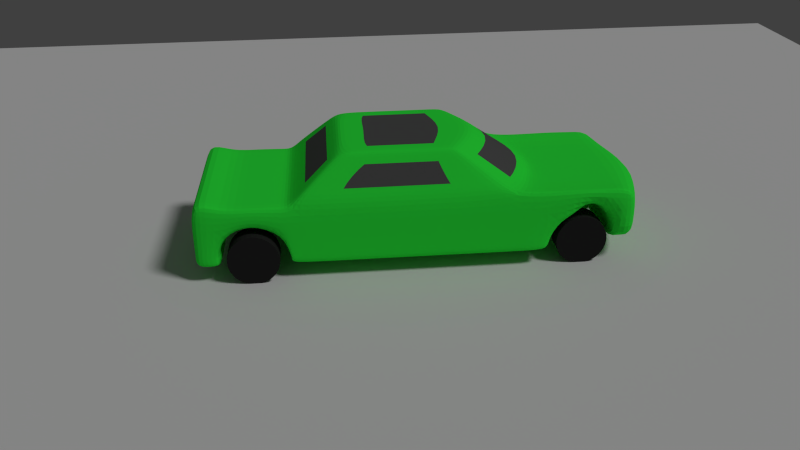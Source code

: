 # Source: untitled.blend  (saved by Blender 2.76.0; exported with 4.5.12 LTS)
import bpy
from mathutils import Matrix  # noqa: F401  (used for matrix-valued properties, if any)

bpy.ops.wm.read_factory_settings(use_empty=True)
scene = bpy.context.scene
scene.name = 'Scene'

# ---- collections
col_collection_1 = bpy.data.collections.new('Collection 1'); scene.collection.children.link(col_collection_1)

# ---- materials (node trees are filled in below, after node groups)
mat_material_003 = bpy.data.materials.new('Material.003')
mat_material_003.alpha_threshold = 0.0
mat_material_003.use_transparent_shadow = False
mat_material_003.diffuse_color = (0.7484, 0.7484, 0.7484, 1.0)
mat_material_003.roughness = 0.5
mat_car = bpy.data.materials.new('car')
mat_car.alpha_threshold = 0.0
mat_car.use_transparent_shadow = False
mat_car.diffuse_color = (0.03221, 1.0, 0.05979, 1.0)
mat_car.roughness = 0.5
mat_car.line_color = (0.0, 0.0, 0.0, 1.0)
mat_font_glass = bpy.data.materials.new('font glass')
mat_font_glass.alpha_threshold = 0.0
mat_font_glass.use_transparent_shadow = False
mat_font_glass.diffuse_color = (0.09463, 0.09463, 0.09463, 1.0)
mat_font_glass.roughness = 0.5
mat_tire = bpy.data.materials.new('tire')
mat_tire.alpha_threshold = 0.0
mat_tire.use_transparent_shadow = False
mat_tire.diffuse_color = (0.02198, 0.02198, 0.02198, 1.0)
mat_tire.specular_color = (0.7835, 0.7758, 0.956)
mat_tire.roughness = 0.5

# ---- material node trees

# ---- world
world_world = bpy.data.worlds.new('World'); scene.world = world_world
world_world.color = (0.05088, 0.05088, 0.05088)
world_world.use_sun_shadow = False
world_world.sun_shadow_jitter_overblur = 0.0
world_world.cycles.sampling_method = 'MANUAL'
world_world.cycles.sample_map_resolution = 256

# ---- cameras
cam_camera = bpy.data.cameras.new('Camera')
cam_camera.clip_end = 100.0
cam_camera.lens = 35.0
cam_camera.sensor_width = 32.0
cam_camera.sensor_height = 18.0
cam_camera.ortho_scale = 7.314
cam_camera.dof.focus_distance = 0.0
cam_camera.dof.aperture_fstop = 128.0

# ---- lights
light_lamp = bpy.data.lights.new('Lamp', 'SUN')
light_lamp.transmission_factor = 0.0
light_lamp.cutoff_distance = 30.0
light_lamp.angle = 0.1993
light_lamp.energy = 1.01
light_lamp.shadow_buffer_clip_start = 1.001
light_lamp.shadow_soft_size = 0.1
light_lamp.shadow_cascade_max_distance = 1000.0
light_lamp.cycles.use_multiple_importance_sampling = False

# ---- meshes
me_plane = bpy.data.meshes.new('Plane')
me_plane.from_pydata([(-1.0, -1.0, 0.0), (1.0, -1.0, 0.0), (-1.0, 1.0, 0.0), (1.0, 1.0, 0.0)], [], [(0, 1, 3, 2)])
me_plane.materials.append(mat_material_003)
me_plane.use_remesh_preserve_volume = False
me_plane.use_remesh_preserve_attributes = False
me_plane.use_mirror_vertex_groups = False
me_plane.update()
me_cube_001 = bpy.data.meshes.new('Cube.001')
me_cube_001.from_pydata([(-1.0, -1.0, -1.0), (-1.0, -1.0, 1.0), (-1.0, 1.0, -1.0), (-1.0, 1.0, 1.0), (1.0, -1.0, -1.0), (1.0, -1.0, 1.0), (1.0, 1.0, -1.0), (1.0, 1.0, 1.0), (-1.884, -1.64, 1.301), (-1.884, 10.38, 1.301), (1.889, 10.38, 1.301), (1.889, -1.64, 1.301), (-1.884, -1.64, -2.408), (-1.884, 10.38, -2.23), (1.889, 10.38, -2.083), (1.889, -1.64, -2.408), (-1.884, 7.164, 1.301), (1.889, 7.164, 1.301), (-1.356, 5.454, -4.062), (1.361, 5.454, -4.062), (1.889, 7.164, -2.083), (-1.884, 7.164, -2.23), (1.889, 0.9768, 1.301), (1.361, 2.375, -4.062), (1.889, 0.955, -1.775), (-1.884, 0.9768, 1.301), (-1.356, 2.375, -4.062), (-1.884, 0.955, -1.775), (-1.884, 9.831, 1.301), (-1.884, 9.701, -2.23), (1.889, 9.831, 1.301), (1.889, 9.701, -2.083), (1.889, 8.095, 1.301), (1.889, 8.166, -2.083), (-1.884, 8.095, 1.301), (-1.884, 8.166, -2.23), (-1.884, -1.64, -0.2494), (-1.884, 10.38, -0.2494), (1.889, 10.38, -0.2494), (1.889, -1.64, -0.2494), (-1.884, 7.164, -0.2494), (1.889, 7.164, -0.2494), (-1.884, 0.9768, -0.2494), (1.889, 0.9768, -0.2494), (1.889, 9.701, -0.2494), (-1.884, 9.701, -0.2494), (-1.884, 8.355, -0.2494), (1.889, 8.355, -0.2494), (1.889, -0.8488, 1.301), (1.889, -0.8488, -1.775), (-1.884, -0.8488, 1.301), (-1.884, -0.8488, -1.775), (-1.884, -0.8488, -0.2494), (1.889, -0.8488, -0.2494), (-1.884, 0.9584, 1.076), (-1.884, 0.745, -1.775), (-1.884, 0.745, -0.2494), (1.889, 0.9584, 1.076), (1.889, 0.745, -1.775), (1.889, 0.745, -0.2494), (1.889, 9.701, 0.9271), (-1.884, 9.892, 0.9271), (0.00248, 9.831, 1.301), (0.002481, 9.701, -0.2494), (0.002481, 9.892, 0.9271), (-1.884, 9.044, -2.23), (1.889, 9.044, -2.083), (1.889, 9.044, -0.8573), (-1.884, 9.044, -0.8573), (1.889, -0.1155, -1.775), (1.889, -0.1155, -0.9283), (-1.879, -0.09543, -1.775), (-1.879, -0.09544, -0.9283), (-1.884, 7.164, 0.8594), (1.889, 7.164, 0.8594), (-1.884, 0.9768, 0.8594), (1.889, 0.9768, 0.8594), (-1.884, 8.058, 0.8594), (1.889, 8.058, 0.8594), (1.889, 0.9406, 0.8594), (-1.884, 0.9406, 0.8594), (-1.884, -1.64, 0.8925), (1.889, -1.64, 0.8925), (1.889, -1.033, 0.8925), (-1.884, -1.033, 0.8925), (-0.02761, -1.64, 1.301), (-0.02761, 11.18, 1.301), (-0.02761, -1.64, -2.408), (-0.02761, 11.18, -1.775), (-0.01918, 6.369, -4.062), (-0.02761, 7.164, 1.301), (-0.02761, 8.079, -1.775), (-0.02761, 0.9768, 1.301), (-0.01918, 2.375, -4.062), (-0.02761, 0.955, -1.775), (-0.02761, 9.701, -1.775), (-0.02761, -0.8488, -0.2494), (-0.02761, 8.095, 1.301), (-0.02761, 8.166, -1.775), (-0.02761, 11.18, -0.2494), (-0.02761, -1.64, -0.2494), (-0.02761, 8.355, -0.2494), (-0.02761, -0.8488, -1.775), (-0.02761, -0.8488, 1.301), (-0.02761, 0.745, -1.775), (-0.02761, 0.9584, 1.076), (-0.02761, 0.745, -0.2494), (-0.02761, 9.044, -0.8573), (-0.02761, 9.044, -1.775), (-0.025, -0.1053, -0.9283), (-0.025, -0.1053, -1.775), (-0.02761, 0.9406, 0.8594), (-0.02761, 8.058, 0.8594), (-0.02761, -1.033, 0.8925), (-0.02761, -1.64, 0.8925), (1.744, 6.693, -2.406), (-1.739, 6.693, -2.406), (-1.739, 1.347, -2.406), (1.744, 1.347, -2.406), (-0.02529, 1.347, -2.406), (-0.02529, 7.934, -2.053), (-0.02066, 2.126, -3.661), (-0.02066, 6.669, -3.661), (1.453, 5.754, -3.661), (-1.448, 5.754, -3.661), (-1.448, 2.126, -3.661), (1.453, 2.126, -3.661), (-1.884, 6.231, 1.301), (-1.356, 5.122, -4.062), (-1.884, 6.163, -1.775), (1.889, 6.231, 1.301), (1.361, 5.122, -4.062), (1.889, 6.163, -1.775), (1.889, 6.231, -0.2494), (-1.884, 6.231, -0.2494), (-1.884, 6.231, 0.8594), (1.889, 6.231, 0.8594), (-0.02761, 6.231, 1.301), (-0.01918, 5.829, -4.062), (1.744, 5.876, -2.406), (-1.739, 5.876, -2.406), (1.453, 5.304, -3.661), (-1.448, 5.304, -3.661), (1.889, 2.13, 1.301), (1.361, 3.66, -4.062), (1.889, 1.764, -1.775), (1.889, 2.13, -0.2494), (1.889, 2.13, 0.8594), (-0.02761, 2.13, 1.301), (1.744, 1.647, -2.406), (1.453, 2.688, -3.661), (-1.884, 2.13, 1.301), (-1.356, 3.66, -4.062), (-1.884, 1.764, -1.775), (-1.884, 2.13, -0.2494), (-1.884, 2.13, 0.8594), (-0.01918, 2.657, -4.062), (-1.739, 1.62, -2.406), (-1.448, 2.662, -3.661), (1.695, -1.64, 1.301), (1.695, 10.46, 1.301), (1.695, -1.64, -2.408), (1.695, 10.46, -1.775), (1.695, 7.164, 1.301), (1.695, 0.9768, 1.301), (1.695, 9.701, -1.775), (1.695, 8.095, 1.301), (1.695, 8.166, -1.775), (1.695, 10.46, -0.2494), (1.695, -1.64, -0.2494), (1.695, -0.8488, 1.301), (1.695, 0.9584, 1.076), (1.695, 9.044, -1.775), (1.695, -0.1145, -0.9283), (1.695, 8.058, 0.8594), (1.695, -1.64, 0.8925), (1.22, 5.547, -4.062), (1.695, 7.257, -1.775), (1.22, 2.375, -4.062), (1.695, 0.955, -1.775), (1.695, -0.8488, -0.2494), (1.695, 8.355, -0.2494), (1.695, -0.8488, -1.775), (1.695, 0.745, -1.775), (1.695, 0.745, -0.2494), (1.695, 9.044, -0.8573), (1.695, -0.1145, -1.775), (1.695, 0.9406, 0.8594), (1.695, -1.033, 0.8925), (1.564, 7.112, -2.053), (1.564, 1.347, -2.406), (1.303, 2.126, -3.661), (1.303, 5.847, -3.661), (1.695, 6.231, 1.301), (1.22, 5.201, -4.062), (1.22, 2.573, -4.062), (1.695, 2.13, 1.301), (-1.12, 5.616, -4.062), (-1.557, 7.326, -1.775), (-1.12, 2.375, -4.062), (-1.557, 0.955, -1.775), (-1.557, -0.8488, -0.2494), (-1.557, 8.355, -0.2494), (-1.557, -0.8488, -1.775), (-1.557, 0.745, -1.775), (-1.557, 0.745, -0.2494), (-1.557, 9.044, -0.8573), (-1.552, -0.09718, -1.775), (-1.557, 0.9406, 0.8594), (-1.557, -1.033, 0.8925), (-1.557, -1.64, 1.301), (-1.557, 10.52, 1.301), (-1.557, -1.64, -2.408), (-1.557, 10.52, -1.775), (-1.557, 7.164, 1.301), (-1.557, 0.9768, 1.301), (-1.557, 9.701, -1.775), (-1.557, 8.095, 1.301), (-1.557, 8.166, -1.775), (-1.557, 10.52, -0.2494), (-1.557, -1.64, -0.2494), (-1.557, -0.8488, 1.301), (-1.557, 0.9584, 1.076), (-1.557, 9.044, -1.775), (-1.552, -0.09718, -0.9283), (-1.557, 8.058, 0.8594), (-1.557, -1.64, 0.8925), (-1.437, 1.347, -2.406), (-1.437, 7.18, -2.053), (-1.197, 2.126, -3.661), (-1.197, 5.915, -3.661), (-1.12, 5.259, -4.062), (-1.557, 6.231, 1.301), (-1.557, 2.13, 1.301), (-1.12, 2.586, -4.062), (-0.9483, 8.007, -1.0), (-0.9483, 8.007, 1.0), (-0.9483, 10.01, -1.0), (-0.9483, 10.01, 1.0), (1.052, 8.007, -1.0), (1.052, 8.007, 1.0), (1.052, 10.01, -1.0), (1.052, 10.01, 1.0)], [], [(1, 3, 2, 0), (3, 7, 6, 2), (7, 5, 4, 6), (5, 1, 0, 4), (0, 2, 6, 4), (5, 7, 3, 1), (28, 9, 211, 86, 160, 10, 30, 62), (175, 159, 11, 82), (53, 49, 15, 39), (168, 162, 14, 38), (45, 29, 13, 37), (134, 129, 21, 40), (47, 33, 20, 41), (142, 128, 18, 124), (194, 131, 19, 176), (193, 163, 17, 130), (171, 164, 22, 57), (167, 177, 20, 33), (230, 124, 18, 197), (56, 55, 27, 42), (146, 145, 24, 43), (150, 144, 23, 126), (183, 58, 24, 179), (190, 179, 24, 118), (162, 165, 31, 14), (38, 14, 31, 44), (68, 65, 29, 45), (163, 166, 32, 17), (40, 21, 35, 46), (172, 167, 33, 66), (67, 66, 33, 47), (73, 40, 46, 77), (174, 181, 47, 78), (10, 38, 44, 60, 30), (147, 146, 43, 76), (80, 56, 42, 75), (78, 47, 41, 74), (135, 134, 40, 73), (28, 61, 45, 37, 9), (160, 168, 38, 10), (83, 53, 39, 82), (161, 169, 39, 15), (209, 221, 50, 84), (81, 36, 52, 84), (161, 15, 49, 182), (36, 12, 51, 52), (159, 170, 48, 11), (70, 69, 49, 53), (43, 24, 58, 59), (76, 43, 59, 79), (64, 63, 45, 61), (186, 69, 58, 183), (72, 71, 55, 56), (206, 202, 46, 68), (173, 184, 59, 70), (208, 205, 56, 80), (62, 64, 61, 28), (30, 60, 64, 62), (60, 44, 63, 64), (44, 67, 185, 107, 206, 68, 45, 63), (44, 31, 66, 67), (165, 172, 66, 31), (46, 35, 65, 68), (180, 173, 70, 53), (52, 51, 71, 72), (182, 49, 69, 186), (59, 58, 69, 70), (222, 208, 80, 54), (22, 76, 79, 57), (127, 135, 73, 16), (32, 78, 74, 17), (54, 80, 75, 25), (143, 147, 76, 22), (166, 174, 78, 32), (16, 73, 77, 34), (8, 81, 84, 50), (201, 209, 84, 52), (48, 83, 82, 11), (169, 175, 82, 39), (220, 226, 114, 100), (180, 188, 113, 96), (217, 225, 112, 97), (171, 187, 111, 105), (203, 102, 110, 207), (201, 224, 109, 96), (216, 223, 108, 95), (187, 184, 106, 111), (224, 205, 106, 109), (185, 181, 101, 107), (207, 110, 104, 204), (210, 221, 103, 85), (212, 87, 102, 203), (188, 170, 103, 113), (212, 220, 100, 87), (211, 219, 99, 86), (225, 202, 101, 112), (223, 218, 98, 108), (214, 217, 97, 90), (213, 216, 95, 88), (227, 200, 94, 119), (204, 104, 94, 200), (192, 122, 89, 176), (218, 198, 91, 98), (222, 215, 92, 105), (232, 214, 90, 137), (231, 138, 89, 197), (219, 213, 88, 99), (226, 210, 85, 114), (177, 91, 120, 189), (229, 227, 119, 121), (191, 190, 118, 126), (145, 149, 118, 24), (198, 21, 116, 228), (129, 140, 116, 21), (178, 191, 126, 23), (199, 229, 121, 93), (189, 120, 122, 192), (149, 150, 126, 118), (228, 116, 124, 230), (140, 142, 124, 116), (157, 158, 142, 140), (115, 123, 141, 139), (153, 157, 140, 129), (20, 115, 139, 132), (234, 156, 138, 231), (233, 232, 137, 148), (17, 74, 136, 130), (151, 155, 135, 127), (155, 154, 134, 135), (74, 41, 133, 136), (123, 19, 131, 141), (41, 20, 132, 133), (196, 193, 130, 143), (195, 144, 131, 194), (158, 152, 128, 142), (154, 153, 129, 134), (42, 27, 153, 154), (125, 26, 152, 158), (178, 23, 144, 195), (164, 196, 143, 22), (75, 42, 154, 155), (25, 75, 155, 151), (215, 233, 148, 92), (199, 93, 156, 234), (27, 117, 157, 153), (117, 125, 158, 157), (139, 141, 150, 149), (132, 139, 149, 145), (130, 136, 147, 143), (136, 133, 146, 147), (141, 131, 144, 150), (133, 132, 145, 146), (92, 148, 196, 164), (93, 178, 195, 156), (156, 195, 194, 138), (148, 137, 193, 196), (115, 189, 192, 123), (93, 121, 191, 178), (121, 119, 190, 191), (20, 177, 189, 115), (123, 192, 176, 19), (83, 48, 170, 188), (67, 47, 181, 185), (79, 59, 184, 187), (57, 79, 187, 171), (53, 83, 188, 180), (100, 114, 175, 169), (97, 112, 174, 166), (102, 182, 186, 110), (96, 109, 173, 180), (95, 108, 172, 165), (109, 106, 184, 173), (110, 186, 183, 104), (85, 103, 170, 159), (87, 161, 182, 102), (87, 100, 169, 161), (86, 99, 168, 160), (112, 101, 181, 174), (108, 98, 167, 172), (90, 97, 166, 163), (88, 95, 165, 162), (119, 94, 179, 190), (104, 183, 179, 94), (98, 91, 177, 167), (105, 92, 164, 171), (137, 90, 163, 193), (138, 194, 176, 89), (99, 88, 162, 168), (114, 85, 159, 175), (26, 199, 234, 152), (25, 151, 233, 215), (151, 127, 232, 233), (152, 234, 231, 128), (120, 228, 230, 122), (26, 125, 229, 199), (91, 198, 228, 120), (125, 117, 227, 229), (81, 8, 210, 226), (37, 13, 213, 219), (128, 231, 197, 18), (127, 16, 214, 232), (54, 25, 215, 222), (35, 21, 198, 218), (55, 204, 200, 27), (117, 27, 200, 227), (13, 29, 216, 213), (16, 34, 217, 214), (65, 35, 218, 223), (77, 46, 202, 225), (9, 37, 219, 211), (12, 36, 220, 212), (12, 212, 203, 51), (8, 50, 221, 210), (71, 207, 204, 55), (72, 56, 205, 224), (29, 65, 223, 216), (52, 72, 224, 201), (51, 203, 207, 71), (34, 77, 225, 217), (36, 81, 226, 220), (96, 113, 209, 201), (105, 111, 208, 222), (111, 106, 205, 208), (107, 101, 202, 206), (113, 103, 221, 209), (122, 230, 197, 89), (236, 238, 237, 235), (238, 242, 241, 237), (242, 240, 239, 241), (240, 236, 235, 239), (235, 237, 241, 239), (240, 242, 238, 236)])
me_cube_001.polygons.foreach_set('material_index', [0, 0, 0, 0, 0, 0, 0, 0, 0, 0, 0, 0, 0, 0, 0, 0, 0, 0, 0, 0, 0, 0, 0, 0, 0, 0, 0, 0, 0, 0, 0, 0, 0, 0, 0, 0, 0, 0, 0, 0, 0, 0, 0, 0, 0, 0, 0, 0, 0, 0, 0, 0, 0, 0, 0, 0, 0, 0, 0, 0, 0, 0, 0, 0, 0, 0, 0, 0, 0, 0, 0, 0, 0, 0, 0, 0, 0, 0, 0, 0, 0, 0, 0, 0, 0, 0, 0, 0, 0, 0, 0, 0, 0, 0, 0, 0, 0, 0, 0, 0, 0, 0, 0, 0, 0, 0, 0, 0, 0, 1, 0, 0, 0, 0, 0, 0, 1, 0, 0, 0, 1, 0, 0, 0, 1, 0, 0, 0, 0, 0, 0, 0, 0, 0, 0, 0, 0, 0, 0, 0, 0, 0, 0, 0, 0, 0, 1, 0, 0, 0, 0, 0, 0, 0, 1, 0, 0, 0, 1, 0, 0, 0, 0, 0, 0, 0, 0, 0, 0, 0, 0, 0, 0, 0, 0, 0, 0, 0, 0, 0, 0, 0, 0, 0, 0, 0, 0, 0, 0, 0, 0, 0, 0, 1, 0, 0, 0, 0, 0, 0, 0, 0, 0, 0, 0, 0, 0, 0, 0, 0, 0, 0, 0, 0, 0, 0, 0, 0, 0, 0, 0, 0, 0, 0, 0, 0, 0, 0, 0, 0, 0, 0])
me_cube_001.materials.append(mat_car)
me_cube_001.materials.append(mat_font_glass)
me_cube_001.materials.append(None)
me_cube_001.use_remesh_preserve_volume = False
me_cube_001.use_remesh_preserve_attributes = False
me_cube_001.use_mirror_vertex_groups = False
me_cube_001.update()
me_cylinder_001 = bpy.data.meshes.new('Cylinder.001')
me_cylinder_001.from_pydata([(0.0, 1.0, -1.0), (0.0, 1.0, 1.0), (0.1951, 0.9808, -1.0), (0.1951, 0.9808, 1.0), (0.3827, 0.9239, -1.0), (0.3827, 0.9239, 1.0), (0.5556, 0.8315, -1.0), (0.5556, 0.8315, 1.0), (0.7071, 0.7071, -1.0), (0.7071, 0.7071, 1.0), (0.8315, 0.5556, -1.0), (0.8315, 0.5556, 1.0), (0.9239, 0.3827, -1.0), (0.9239, 0.3827, 1.0), (0.9808, 0.1951, -1.0), (0.9808, 0.1951, 1.0), (1.0, 7.55e-08, -1.0), (1.0, 7.55e-08, 1.0), (0.9808, -0.1951, -1.0), (0.9808, -0.1951, 1.0), (0.9239, -0.3827, -1.0), (0.9239, -0.3827, 1.0), (0.8315, -0.5556, -1.0), (0.8315, -0.5556, 1.0), (0.7071, -0.7071, -1.0), (0.7071, -0.7071, 1.0), (0.5556, -0.8315, -1.0), (0.5556, -0.8315, 1.0), (0.3827, -0.9239, -1.0), (0.3827, -0.9239, 1.0), (0.1951, -0.9808, -1.0), (0.1951, -0.9808, 1.0), (-3.258e-07, -1.0, -1.0), (-3.258e-07, -1.0, 1.0), (-0.1951, -0.9808, -1.0), (-0.1951, -0.9808, 1.0), (-0.3827, -0.9239, -1.0), (-0.3827, -0.9239, 1.0), (-0.5556, -0.8315, -1.0), (-0.5556, -0.8315, 1.0), (-0.7071, -0.7071, -1.0), (-0.7071, -0.7071, 1.0), (-0.8315, -0.5556, -1.0), (-0.8315, -0.5556, 1.0), (-0.9239, -0.3827, -1.0), (-0.9239, -0.3827, 1.0), (-0.9808, -0.1951, -1.0), (-0.9808, -0.1951, 1.0), (-1.0, 9.656e-07, -1.0), (-1.0, 9.656e-07, 1.0), (-0.9808, 0.1951, -1.0), (-0.9808, 0.1951, 1.0), (-0.9239, 0.3827, -1.0), (-0.9239, 0.3827, 1.0), (-0.8315, 0.5556, -1.0), (-0.8315, 0.5556, 1.0), (-0.7071, 0.7071, -1.0), (-0.7071, 0.7071, 1.0), (-0.5556, 0.8315, -1.0), (-0.5556, 0.8315, 1.0), (-0.3827, 0.9239, -1.0), (-0.3827, 0.9239, 1.0), (-0.1951, 0.9808, -1.0), (-0.1951, 0.9808, 1.0)], [], [(0, 1, 3, 2), (2, 3, 5, 4), (4, 5, 7, 6), (6, 7, 9, 8), (8, 9, 11, 10), (10, 11, 13, 12), (12, 13, 15, 14), (14, 15, 17, 16), (16, 17, 19, 18), (18, 19, 21, 20), (20, 21, 23, 22), (22, 23, 25, 24), (24, 25, 27, 26), (26, 27, 29, 28), (28, 29, 31, 30), (30, 31, 33, 32), (32, 33, 35, 34), (34, 35, 37, 36), (36, 37, 39, 38), (38, 39, 41, 40), (40, 41, 43, 42), (42, 43, 45, 44), (44, 45, 47, 46), (46, 47, 49, 48), (48, 49, 51, 50), (50, 51, 53, 52), (52, 53, 55, 54), (54, 55, 57, 56), (56, 57, 59, 58), (58, 59, 61, 60), (3, 1, 63, 61, 59, 57, 55, 53, 51, 49, 47, 45, 43, 41, 39, 37, 35, 33, 31, 29, 27, 25, 23, 21, 19, 17, 15, 13, 11, 9, 7, 5), (62, 63, 1, 0), (60, 61, 63, 62), (0, 2, 4, 6, 8, 10, 12, 14, 16, 18, 20, 22, 24, 26, 28, 30, 32, 34, 36, 38, 40, 42, 44, 46, 48, 50, 52, 54, 56, 58, 60, 62)])
me_cylinder_001.materials.append(mat_tire)
me_cylinder_001.use_remesh_preserve_volume = False
me_cylinder_001.use_remesh_preserve_attributes = False
me_cylinder_001.use_mirror_vertex_groups = False
me_cylinder_001.update()
me_cylinder_002 = bpy.data.meshes.new('Cylinder.002')
me_cylinder_002.from_pydata([(0.0, 1.0, -1.0), (0.0, 1.0, 1.0), (0.1951, 0.9808, -1.0), (0.1951, 0.9808, 1.0), (0.3827, 0.9239, -1.0), (0.3827, 0.9239, 1.0), (0.5556, 0.8315, -1.0), (0.5556, 0.8315, 1.0), (0.7071, 0.7071, -1.0), (0.7071, 0.7071, 1.0), (0.8315, 0.5556, -1.0), (0.8315, 0.5556, 1.0), (0.9239, 0.3827, -1.0), (0.9239, 0.3827, 1.0), (0.9808, 0.1951, -1.0), (0.9808, 0.1951, 1.0), (1.0, 7.55e-08, -1.0), (1.0, 7.55e-08, 1.0), (0.9808, -0.1951, -1.0), (0.9808, -0.1951, 1.0), (0.9239, -0.3827, -1.0), (0.9239, -0.3827, 1.0), (0.8315, -0.5556, -1.0), (0.8315, -0.5556, 1.0), (0.7071, -0.7071, -1.0), (0.7071, -0.7071, 1.0), (0.5556, -0.8315, -1.0), (0.5556, -0.8315, 1.0), (0.3827, -0.9239, -1.0), (0.3827, -0.9239, 1.0), (0.1951, -0.9808, -1.0), (0.1951, -0.9808, 1.0), (-3.258e-07, -1.0, -1.0), (-3.258e-07, -1.0, 1.0), (-0.1951, -0.9808, -1.0), (-0.1951, -0.9808, 1.0), (-0.3827, -0.9239, -1.0), (-0.3827, -0.9239, 1.0), (-0.5556, -0.8315, -1.0), (-0.5556, -0.8315, 1.0), (-0.7071, -0.7071, -1.0), (-0.7071, -0.7071, 1.0), (-0.8315, -0.5556, -1.0), (-0.8315, -0.5556, 1.0), (-0.9239, -0.3827, -1.0), (-0.9239, -0.3827, 1.0), (-0.9808, -0.1951, -1.0), (-0.9808, -0.1951, 1.0), (-1.0, 9.656e-07, -1.0), (-1.0, 9.656e-07, 1.0), (-0.9808, 0.1951, -1.0), (-0.9808, 0.1951, 1.0), (-0.9239, 0.3827, -1.0), (-0.9239, 0.3827, 1.0), (-0.8315, 0.5556, -1.0), (-0.8315, 0.5556, 1.0), (-0.7071, 0.7071, -1.0), (-0.7071, 0.7071, 1.0), (-0.5556, 0.8315, -1.0), (-0.5556, 0.8315, 1.0), (-0.3827, 0.9239, -1.0), (-0.3827, 0.9239, 1.0), (-0.1951, 0.9808, -1.0), (-0.1951, 0.9808, 1.0)], [], [(0, 1, 3, 2), (2, 3, 5, 4), (4, 5, 7, 6), (6, 7, 9, 8), (8, 9, 11, 10), (10, 11, 13, 12), (12, 13, 15, 14), (14, 15, 17, 16), (16, 17, 19, 18), (18, 19, 21, 20), (20, 21, 23, 22), (22, 23, 25, 24), (24, 25, 27, 26), (26, 27, 29, 28), (28, 29, 31, 30), (30, 31, 33, 32), (32, 33, 35, 34), (34, 35, 37, 36), (36, 37, 39, 38), (38, 39, 41, 40), (40, 41, 43, 42), (42, 43, 45, 44), (44, 45, 47, 46), (46, 47, 49, 48), (48, 49, 51, 50), (50, 51, 53, 52), (52, 53, 55, 54), (54, 55, 57, 56), (56, 57, 59, 58), (58, 59, 61, 60), (3, 1, 63, 61, 59, 57, 55, 53, 51, 49, 47, 45, 43, 41, 39, 37, 35, 33, 31, 29, 27, 25, 23, 21, 19, 17, 15, 13, 11, 9, 7, 5), (62, 63, 1, 0), (60, 61, 63, 62), (0, 2, 4, 6, 8, 10, 12, 14, 16, 18, 20, 22, 24, 26, 28, 30, 32, 34, 36, 38, 40, 42, 44, 46, 48, 50, 52, 54, 56, 58, 60, 62)])
me_cylinder_002.materials.append(mat_tire)
me_cylinder_002.use_remesh_preserve_volume = False
me_cylinder_002.use_remesh_preserve_attributes = False
me_cylinder_002.use_mirror_vertex_groups = False
me_cylinder_002.update()
me_cylinder_003 = bpy.data.meshes.new('Cylinder.003')
me_cylinder_003.from_pydata([(0.0, 1.0, -1.0), (0.0, 1.0, 1.0), (0.1951, 0.9808, -1.0), (0.1951, 0.9808, 1.0), (0.3827, 0.9239, -1.0), (0.3827, 0.9239, 1.0), (0.5556, 0.8315, -1.0), (0.5556, 0.8315, 1.0), (0.7071, 0.7071, -1.0), (0.7071, 0.7071, 1.0), (0.8315, 0.5556, -1.0), (0.8315, 0.5556, 1.0), (0.9239, 0.3827, -1.0), (0.9239, 0.3827, 1.0), (0.9808, 0.1951, -1.0), (0.9808, 0.1951, 1.0), (1.0, 7.55e-08, -1.0), (1.0, 7.55e-08, 1.0), (0.9808, -0.1951, -1.0), (0.9808, -0.1951, 1.0), (0.9239, -0.3827, -1.0), (0.9239, -0.3827, 1.0), (0.8315, -0.5556, -1.0), (0.8315, -0.5556, 1.0), (0.7071, -0.7071, -1.0), (0.7071, -0.7071, 1.0), (0.5556, -0.8315, -1.0), (0.5556, -0.8315, 1.0), (0.3827, -0.9239, -1.0), (0.3827, -0.9239, 1.0), (0.1951, -0.9808, -1.0), (0.1951, -0.9808, 1.0), (-3.258e-07, -1.0, -1.0), (-3.258e-07, -1.0, 1.0), (-0.1951, -0.9808, -1.0), (-0.1951, -0.9808, 1.0), (-0.3827, -0.9239, -1.0), (-0.3827, -0.9239, 1.0), (-0.5556, -0.8315, -1.0), (-0.5556, -0.8315, 1.0), (-0.7071, -0.7071, -1.0), (-0.7071, -0.7071, 1.0), (-0.8315, -0.5556, -1.0), (-0.8315, -0.5556, 1.0), (-0.9239, -0.3827, -1.0), (-0.9239, -0.3827, 1.0), (-0.9808, -0.1951, -1.0), (-0.9808, -0.1951, 1.0), (-1.0, 9.656e-07, -1.0), (-1.0, 9.656e-07, 1.0), (-0.9808, 0.1951, -1.0), (-0.9808, 0.1951, 1.0), (-0.9239, 0.3827, -1.0), (-0.9239, 0.3827, 1.0), (-0.8315, 0.5556, -1.0), (-0.8315, 0.5556, 1.0), (-0.7071, 0.7071, -1.0), (-0.7071, 0.7071, 1.0), (-0.5556, 0.8315, -1.0), (-0.5556, 0.8315, 1.0), (-0.3827, 0.9239, -1.0), (-0.3827, 0.9239, 1.0), (-0.1951, 0.9808, -1.0), (-0.1951, 0.9808, 1.0)], [], [(0, 1, 3, 2), (2, 3, 5, 4), (4, 5, 7, 6), (6, 7, 9, 8), (8, 9, 11, 10), (10, 11, 13, 12), (12, 13, 15, 14), (14, 15, 17, 16), (16, 17, 19, 18), (18, 19, 21, 20), (20, 21, 23, 22), (22, 23, 25, 24), (24, 25, 27, 26), (26, 27, 29, 28), (28, 29, 31, 30), (30, 31, 33, 32), (32, 33, 35, 34), (34, 35, 37, 36), (36, 37, 39, 38), (38, 39, 41, 40), (40, 41, 43, 42), (42, 43, 45, 44), (44, 45, 47, 46), (46, 47, 49, 48), (48, 49, 51, 50), (50, 51, 53, 52), (52, 53, 55, 54), (54, 55, 57, 56), (56, 57, 59, 58), (58, 59, 61, 60), (3, 1, 63, 61, 59, 57, 55, 53, 51, 49, 47, 45, 43, 41, 39, 37, 35, 33, 31, 29, 27, 25, 23, 21, 19, 17, 15, 13, 11, 9, 7, 5), (62, 63, 1, 0), (60, 61, 63, 62), (0, 2, 4, 6, 8, 10, 12, 14, 16, 18, 20, 22, 24, 26, 28, 30, 32, 34, 36, 38, 40, 42, 44, 46, 48, 50, 52, 54, 56, 58, 60, 62)])
me_cylinder_003.materials.append(mat_tire)
me_cylinder_003.use_remesh_preserve_volume = False
me_cylinder_003.use_remesh_preserve_attributes = False
me_cylinder_003.use_mirror_vertex_groups = False
me_cylinder_003.update()
me_cylinder_004 = bpy.data.meshes.new('Cylinder.004')
me_cylinder_004.from_pydata([(0.0, 1.0, -1.0), (0.0, 1.0, 1.0), (0.1951, 0.9808, -1.0), (0.1951, 0.9808, 1.0), (0.3827, 0.9239, -1.0), (0.3827, 0.9239, 1.0), (0.5556, 0.8315, -1.0), (0.5556, 0.8315, 1.0), (0.7071, 0.7071, -1.0), (0.7071, 0.7071, 1.0), (0.8315, 0.5556, -1.0), (0.8315, 0.5556, 1.0), (0.9239, 0.3827, -1.0), (0.9239, 0.3827, 1.0), (0.9808, 0.1951, -1.0), (0.9808, 0.1951, 1.0), (1.0, 7.55e-08, -1.0), (1.0, 7.55e-08, 1.0), (0.9808, -0.1951, -1.0), (0.9808, -0.1951, 1.0), (0.9239, -0.3827, -1.0), (0.9239, -0.3827, 1.0), (0.8315, -0.5556, -1.0), (0.8315, -0.5556, 1.0), (0.7071, -0.7071, -1.0), (0.7071, -0.7071, 1.0), (0.5556, -0.8315, -1.0), (0.5556, -0.8315, 1.0), (0.3827, -0.9239, -1.0), (0.3827, -0.9239, 1.0), (0.1951, -0.9808, -1.0), (0.1951, -0.9808, 1.0), (-3.258e-07, -1.0, -1.0), (-3.258e-07, -1.0, 1.0), (-0.1951, -0.9808, -1.0), (-0.1951, -0.9808, 1.0), (-0.3827, -0.9239, -1.0), (-0.3827, -0.9239, 1.0), (-0.5556, -0.8315, -1.0), (-0.5556, -0.8315, 1.0), (-0.7071, -0.7071, -1.0), (-0.7071, -0.7071, 1.0), (-0.8315, -0.5556, -1.0), (-0.8315, -0.5556, 1.0), (-0.9239, -0.3827, -1.0), (-0.9239, -0.3827, 1.0), (-0.9808, -0.1951, -1.0), (-0.9808, -0.1951, 1.0), (-1.0, 9.656e-07, -1.0), (-1.0, 9.656e-07, 1.0), (-0.9808, 0.1951, -1.0), (-0.9808, 0.1951, 1.0), (-0.9239, 0.3827, -1.0), (-0.9239, 0.3827, 1.0), (-0.8315, 0.5556, -1.0), (-0.8315, 0.5556, 1.0), (-0.7071, 0.7071, -1.0), (-0.7071, 0.7071, 1.0), (-0.5556, 0.8315, -1.0), (-0.5556, 0.8315, 1.0), (-0.3827, 0.9239, -1.0), (-0.3827, 0.9239, 1.0), (-0.1951, 0.9808, -1.0), (-0.1951, 0.9808, 1.0)], [], [(0, 1, 3, 2), (2, 3, 5, 4), (4, 5, 7, 6), (6, 7, 9, 8), (8, 9, 11, 10), (10, 11, 13, 12), (12, 13, 15, 14), (14, 15, 17, 16), (16, 17, 19, 18), (18, 19, 21, 20), (20, 21, 23, 22), (22, 23, 25, 24), (24, 25, 27, 26), (26, 27, 29, 28), (28, 29, 31, 30), (30, 31, 33, 32), (32, 33, 35, 34), (34, 35, 37, 36), (36, 37, 39, 38), (38, 39, 41, 40), (40, 41, 43, 42), (42, 43, 45, 44), (44, 45, 47, 46), (46, 47, 49, 48), (48, 49, 51, 50), (50, 51, 53, 52), (52, 53, 55, 54), (54, 55, 57, 56), (56, 57, 59, 58), (58, 59, 61, 60), (3, 1, 63, 61, 59, 57, 55, 53, 51, 49, 47, 45, 43, 41, 39, 37, 35, 33, 31, 29, 27, 25, 23, 21, 19, 17, 15, 13, 11, 9, 7, 5), (62, 63, 1, 0), (60, 61, 63, 62), (0, 2, 4, 6, 8, 10, 12, 14, 16, 18, 20, 22, 24, 26, 28, 30, 32, 34, 36, 38, 40, 42, 44, 46, 48, 50, 52, 54, 56, 58, 60, 62)])
me_cylinder_004.materials.append(mat_tire)
me_cylinder_004.use_remesh_preserve_volume = False
me_cylinder_004.use_remesh_preserve_attributes = False
me_cylinder_004.use_mirror_vertex_groups = False
me_cylinder_004.update()

# ---- objects
ob_plane = bpy.data.objects.new('Plane', me_plane)
ob_cube_001 = bpy.data.objects.new('Cube.001', me_cube_001)
ob_lamp = bpy.data.objects.new('Lamp', light_lamp)
ob_camera = bpy.data.objects.new('Camera', cam_camera)
ob_cylinder_001 = bpy.data.objects.new('Cylinder.001', me_cylinder_001)
ob_cylinder_002 = bpy.data.objects.new('Cylinder.002', me_cylinder_002)
ob_cylinder_000 = bpy.data.objects.new('Cylinder.000', me_cylinder_003)
ob_cylinder_003 = bpy.data.objects.new('Cylinder.003', me_cylinder_004)

# ---- transforms, parenting, visibility, modifiers, constraints
ob_plane.location = (2.098, -3.278, 1.662)
ob_plane.rotation_euler = (0.0, -0.0, 2.475)
ob_plane.scale = (8.255, 8.255, 8.255)
ob_plane.lineart.crease_threshold = 0.0
ob_cube_001.location = (1.455, -2.601, 2.025)
ob_cube_001.rotation_euler = (0.0, -0.0, 2.475)
ob_cube_001.scale = (-0.3753, -0.3066, -0.1687)
ob_cube_001.lineart.crease_threshold = 0.0
_m = ob_cube_001.modifiers.new('Subsurf', 'SUBSURF')
_m.uv_smooth = 'PRESERVE_CORNERS'
_m.quality = 2
_m.levels = 5
_m.show_only_control_edges = False
ob_lamp.location = (10.77, 63.65, 18.92)
ob_lamp.rotation_euler = (0.6503, 0.05522, 1.866)
ob_lamp.lock_rotations_4d = False
ob_lamp.empty_display_type = 'ARROWS'
ob_lamp.color = (0.0, 0.0, 0.0, 0.0)
ob_lamp.lineart.crease_threshold = 0.0
ob_camera.location = (7.481, -6.508, 5.344)
ob_camera.rotation_euler = (1.109, 0.01082, 0.8149)
ob_camera.lock_rotations_4d = False
ob_camera.empty_display_type = 'ARROWS'
ob_camera.color = (0.0, 0.0, 0.0, 0.0)
ob_camera.display_type = 'WIRE'
ob_camera.lineart.crease_threshold = 0.0
ob_cylinder_001.location = (3.608, -0.7855, 1.874)
ob_cylinder_001.rotation_euler = (-1.571, -1.367e-16, 4.046)
ob_cylinder_001.scale = (0.2186, 0.2186, 0.09591)
ob_cylinder_001.lineart.crease_threshold = 0.0
ob_cylinder_002.location = (2.724, -0.1152, 1.874)
ob_cylinder_002.rotation_euler = (-1.571, -1.367e-16, 4.046)
ob_cylinder_002.scale = (0.2186, 0.2186, 0.09591)
ob_cylinder_002.lineart.crease_threshold = 0.0
ob_cylinder_000.location = (0.9469, -2.227, 1.874)
ob_cylinder_000.rotation_euler = (-1.571, -1.367e-16, 4.046)
ob_cylinder_000.scale = (0.2186, 0.2186, 0.09591)
ob_cylinder_000.lineart.crease_threshold = 0.0
ob_cylinder_003.location = (1.947, -3.015, 1.874)
ob_cylinder_003.rotation_euler = (-1.571, -1.367e-16, 4.046)
ob_cylinder_003.scale = (0.2186, 0.2186, 0.09591)
ob_cylinder_003.lineart.crease_threshold = 0.0

# ---- collection membership
col_collection_1.objects.link(ob_plane)
col_collection_1.objects.link(ob_cube_001)
col_collection_1.objects.link(ob_lamp)
col_collection_1.objects.link(ob_camera)
col_collection_1.objects.link(ob_cylinder_001)
col_collection_1.objects.link(ob_cylinder_002)
col_collection_1.objects.link(ob_cylinder_000)
col_collection_1.objects.link(ob_cylinder_003)

# ---- scene / render settings (as saved in the file)
scene.camera = ob_camera
scene.frame_start = 1; scene.frame_end = 250; scene.frame_set(0)
scene.render.engine = 'BLENDER_EEVEE_NEXT'
scene.render.resolution_percentage = 50
scene.render.dither_intensity = 0.0
scene.cycles.use_denoising = False
scene.cycles.samples = 10
scene.cycles.sampling_pattern = 'TABULATED_SOBOL'
scene.cycles.light_sampling_threshold = 0.0
scene.cycles.use_adaptive_sampling = False
scene.cycles.use_light_tree = False
scene.cycles.blur_glossy = 0.0
scene.cycles.pixel_filter_type = 'GAUSSIAN'
scene.cycles.sample_clamp_indirect = 0.0
scene.view_settings.view_transform = 'Standard'
bpy.context.view_layer.update()

